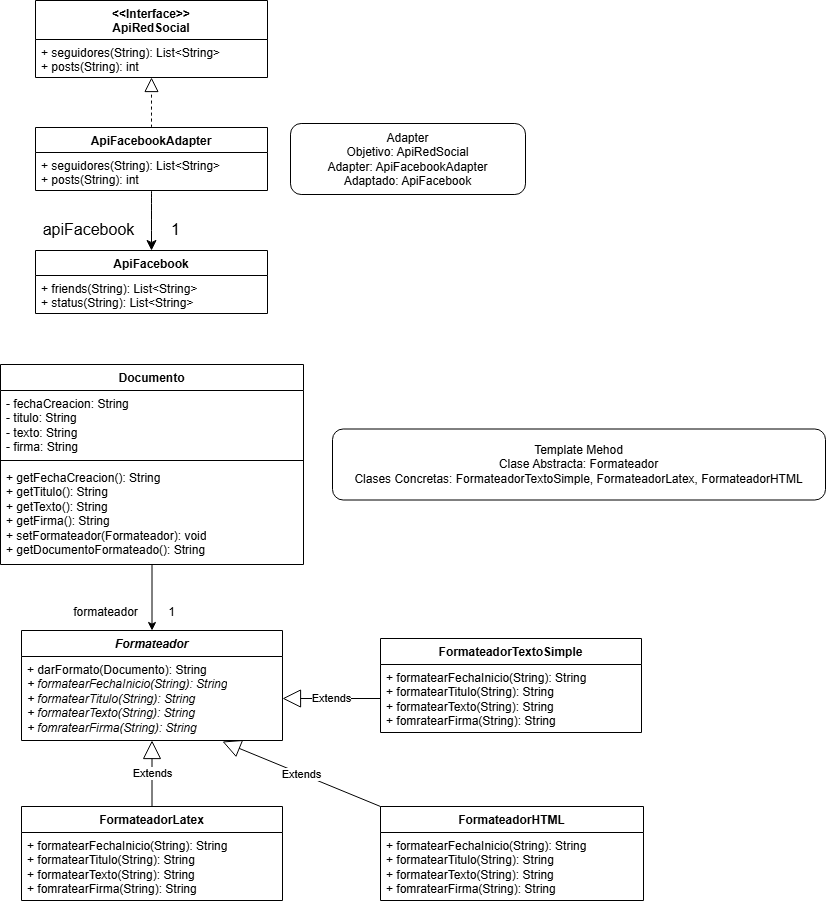

The diagram above was exported from draw.io. Its source (the exported page's mxGraphModel, read from the mxfile embedded in the PNG):
<mxGraphModel dx="2074" dy="1180" grid="0" gridSize="10" guides="1" tooltips="1" connect="1" arrows="1" fold="1" page="0" pageScale="1" pageWidth="827" pageHeight="1169" math="0" shadow="0">
  <root>
    <mxCell id="0" />
    <mxCell id="1" parent="0" />
    <mxCell id="5lA0ZWx6ZLGn2bgm6spE-7" value="&lt;div&gt;&amp;lt;&amp;lt;Interface&amp;gt;&amp;gt;&lt;/div&gt;ApiRedSocial" style="swimlane;fontStyle=1;align=center;verticalAlign=top;childLayout=stackLayout;horizontal=1;startSize=39;horizontalStack=0;resizeParent=1;resizeParentMax=0;resizeLast=0;collapsible=1;marginBottom=0;whiteSpace=wrap;html=1;" parent="1" vertex="1">
      <mxGeometry x="30" y="-2" width="232" height="77" as="geometry" />
    </mxCell>
    <mxCell id="5lA0ZWx6ZLGn2bgm6spE-10" value="+ seguidores(String): List&amp;lt;String&amp;gt;&lt;div&gt;+ posts(String): int&lt;/div&gt;" style="text;strokeColor=none;fillColor=none;align=left;verticalAlign=top;spacingLeft=4;spacingRight=4;overflow=hidden;rotatable=0;points=[[0,0.5],[1,0.5]];portConstraint=eastwest;whiteSpace=wrap;html=1;" parent="5lA0ZWx6ZLGn2bgm6spE-7" vertex="1">
      <mxGeometry y="39" width="232" height="38" as="geometry" />
    </mxCell>
    <mxCell id="5lA0ZWx6ZLGn2bgm6spE-11" value="&lt;div&gt;&lt;span style=&quot;background-color: initial;&quot;&gt;ApiFacebook&lt;/span&gt;&lt;/div&gt;" style="swimlane;fontStyle=1;align=center;verticalAlign=top;childLayout=stackLayout;horizontal=1;startSize=25;horizontalStack=0;resizeParent=1;resizeParentMax=0;resizeLast=0;collapsible=1;marginBottom=0;whiteSpace=wrap;html=1;" parent="1" vertex="1">
      <mxGeometry x="30" y="248" width="232" height="63" as="geometry" />
    </mxCell>
    <mxCell id="5lA0ZWx6ZLGn2bgm6spE-12" value="+ friends(String): List&amp;lt;String&amp;gt;&lt;div&gt;+ status(String):&amp;nbsp;&lt;span style=&quot;background-color: initial;&quot;&gt;List&amp;lt;String&amp;gt;&lt;/span&gt;&lt;/div&gt;" style="text;strokeColor=none;fillColor=none;align=left;verticalAlign=top;spacingLeft=4;spacingRight=4;overflow=hidden;rotatable=0;points=[[0,0.5],[1,0.5]];portConstraint=eastwest;whiteSpace=wrap;html=1;" parent="5lA0ZWx6ZLGn2bgm6spE-11" vertex="1">
      <mxGeometry y="25" width="232" height="38" as="geometry" />
    </mxCell>
    <mxCell id="5lA0ZWx6ZLGn2bgm6spE-16" style="edgeStyle=none;curved=1;rounded=0;orthogonalLoop=1;jettySize=auto;html=1;entryX=0.5;entryY=0;entryDx=0;entryDy=0;fontSize=12;startSize=8;endSize=8;" parent="1" source="5lA0ZWx6ZLGn2bgm6spE-13" target="5lA0ZWx6ZLGn2bgm6spE-11" edge="1">
      <mxGeometry relative="1" as="geometry" />
    </mxCell>
    <mxCell id="5lA0ZWx6ZLGn2bgm6spE-13" value="&lt;div&gt;&lt;span style=&quot;background-color: initial;&quot;&gt;ApiFacebookAdapter&lt;/span&gt;&lt;/div&gt;" style="swimlane;fontStyle=1;align=center;verticalAlign=top;childLayout=stackLayout;horizontal=1;startSize=25;horizontalStack=0;resizeParent=1;resizeParentMax=0;resizeLast=0;collapsible=1;marginBottom=0;whiteSpace=wrap;html=1;" parent="1" vertex="1">
      <mxGeometry x="30" y="125" width="232" height="63" as="geometry" />
    </mxCell>
    <mxCell id="5lA0ZWx6ZLGn2bgm6spE-18" value="+ seguidores(String): List&amp;lt;String&amp;gt;&lt;div&gt;+ posts(String): int&lt;/div&gt;" style="text;strokeColor=none;fillColor=none;align=left;verticalAlign=top;spacingLeft=4;spacingRight=4;overflow=hidden;rotatable=0;points=[[0,0.5],[1,0.5]];portConstraint=eastwest;whiteSpace=wrap;html=1;" parent="5lA0ZWx6ZLGn2bgm6spE-13" vertex="1">
      <mxGeometry y="25" width="232" height="38" as="geometry" />
    </mxCell>
    <mxCell id="5lA0ZWx6ZLGn2bgm6spE-17" value="" style="endArrow=block;dashed=1;endFill=0;endSize=12;html=1;rounded=0;fontSize=12;curved=1;exitX=0.5;exitY=0;exitDx=0;exitDy=0;" parent="1" source="5lA0ZWx6ZLGn2bgm6spE-13" target="5lA0ZWx6ZLGn2bgm6spE-10" edge="1">
      <mxGeometry width="160" relative="1" as="geometry">
        <mxPoint x="135" y="208" as="sourcePoint" />
        <mxPoint x="295" y="208" as="targetPoint" />
      </mxGeometry>
    </mxCell>
    <mxCell id="5lA0ZWx6ZLGn2bgm6spE-19" value="Adapter&lt;div&gt;Objetivo: ApiRedSocial&lt;/div&gt;&lt;div&gt;Adapter: ApiFacebookAdapter&lt;/div&gt;&lt;div&gt;Adaptado: ApiFacebook&lt;/div&gt;" style="rounded=1;whiteSpace=wrap;html=1;" parent="1" vertex="1">
      <mxGeometry x="285" y="121" width="235" height="71" as="geometry" />
    </mxCell>
    <mxCell id="5lA0ZWx6ZLGn2bgm6spE-20" value="1" style="text;html=1;align=center;verticalAlign=middle;resizable=0;points=[];autosize=1;strokeColor=none;fillColor=none;fontSize=16;" parent="1" vertex="1">
      <mxGeometry x="156" y="211" width="27" height="31" as="geometry" />
    </mxCell>
    <mxCell id="5lA0ZWx6ZLGn2bgm6spE-21" value="apiFacebook" style="text;html=1;align=center;verticalAlign=middle;resizable=0;points=[];autosize=1;strokeColor=none;fillColor=none;fontSize=16;" parent="1" vertex="1">
      <mxGeometry x="28" y="211" width="110" height="31" as="geometry" />
    </mxCell>
    <mxCell id="HLW9MlmP5A9ManGmnaPl-9" style="edgeStyle=orthogonalEdgeStyle;rounded=0;orthogonalLoop=1;jettySize=auto;html=1;entryX=0.5;entryY=0;entryDx=0;entryDy=0;" parent="1" source="HLW9MlmP5A9ManGmnaPl-1" target="HLW9MlmP5A9ManGmnaPl-5" edge="1">
      <mxGeometry relative="1" as="geometry" />
    </mxCell>
    <mxCell id="HLW9MlmP5A9ManGmnaPl-1" value="Documento" style="swimlane;fontStyle=1;align=center;verticalAlign=top;childLayout=stackLayout;horizontal=1;startSize=26;horizontalStack=0;resizeParent=1;resizeParentMax=0;resizeLast=0;collapsible=1;marginBottom=0;whiteSpace=wrap;html=1;" parent="1" vertex="1">
      <mxGeometry x="-5" y="362" width="303" height="200" as="geometry" />
    </mxCell>
    <mxCell id="HLW9MlmP5A9ManGmnaPl-2" value="- fechaCreacion: String&lt;div&gt;- titulo: String&lt;/div&gt;&lt;div&gt;- texto: String&lt;/div&gt;&lt;div&gt;- firma: String&lt;/div&gt;" style="text;strokeColor=none;fillColor=none;align=left;verticalAlign=top;spacingLeft=4;spacingRight=4;overflow=hidden;rotatable=0;points=[[0,0.5],[1,0.5]];portConstraint=eastwest;whiteSpace=wrap;html=1;" parent="HLW9MlmP5A9ManGmnaPl-1" vertex="1">
      <mxGeometry y="26" width="303" height="66" as="geometry" />
    </mxCell>
    <mxCell id="HLW9MlmP5A9ManGmnaPl-3" value="" style="line;strokeWidth=1;fillColor=none;align=left;verticalAlign=middle;spacingTop=-1;spacingLeft=3;spacingRight=3;rotatable=0;labelPosition=right;points=[];portConstraint=eastwest;strokeColor=inherit;" parent="HLW9MlmP5A9ManGmnaPl-1" vertex="1">
      <mxGeometry y="92" width="303" height="8" as="geometry" />
    </mxCell>
    <mxCell id="HLW9MlmP5A9ManGmnaPl-4" value="+ getFechaCreacion(): String&lt;div&gt;+ getTitulo(): String&lt;/div&gt;&lt;div&gt;+ getTexto(): String&lt;/div&gt;&lt;div&gt;+ getFirma(): String&lt;/div&gt;&lt;div&gt;+ setFormateador(&lt;span style=&quot;background-color: initial;&quot;&gt;Formateador&lt;/span&gt;&lt;span style=&quot;background-color: initial;&quot;&gt;): void&lt;/span&gt;&lt;/div&gt;&lt;div&gt;+ getDocumentoFormateado(): String&lt;/div&gt;" style="text;strokeColor=none;fillColor=none;align=left;verticalAlign=top;spacingLeft=4;spacingRight=4;overflow=hidden;rotatable=0;points=[[0,0.5],[1,0.5]];portConstraint=eastwest;whiteSpace=wrap;html=1;" parent="HLW9MlmP5A9ManGmnaPl-1" vertex="1">
      <mxGeometry y="100" width="303" height="100" as="geometry" />
    </mxCell>
    <mxCell id="HLW9MlmP5A9ManGmnaPl-5" value="&lt;i&gt;Formateador&lt;/i&gt;" style="swimlane;fontStyle=1;align=center;verticalAlign=top;childLayout=stackLayout;horizontal=1;startSize=26;horizontalStack=0;resizeParent=1;resizeParentMax=0;resizeLast=0;collapsible=1;marginBottom=0;whiteSpace=wrap;html=1;" parent="1" vertex="1">
      <mxGeometry x="16" y="628" width="261" height="110" as="geometry" />
    </mxCell>
    <mxCell id="HLW9MlmP5A9ManGmnaPl-8" value="+ darFormato(Documento): String&lt;div&gt;&lt;i&gt;+ formatearFechaInicio(String): String&lt;/i&gt;&lt;/div&gt;&lt;div&gt;&lt;i&gt;+ formatearTitulo(String): String&lt;/i&gt;&lt;/div&gt;&lt;div&gt;&lt;i&gt;+ formatearTexto(String): String&lt;/i&gt;&lt;/div&gt;&lt;div&gt;&lt;i&gt;+ fomratearFirma(String): String&lt;/i&gt;&lt;/div&gt;" style="text;strokeColor=none;fillColor=none;align=left;verticalAlign=top;spacingLeft=4;spacingRight=4;overflow=hidden;rotatable=0;points=[[0,0.5],[1,0.5]];portConstraint=eastwest;whiteSpace=wrap;html=1;" parent="HLW9MlmP5A9ManGmnaPl-5" vertex="1">
      <mxGeometry y="26" width="261" height="84" as="geometry" />
    </mxCell>
    <mxCell id="HLW9MlmP5A9ManGmnaPl-10" value="1" style="text;html=1;align=center;verticalAlign=middle;resizable=0;points=[];autosize=1;strokeColor=none;fillColor=none;" parent="1" vertex="1">
      <mxGeometry x="153" y="597" width="25" height="26" as="geometry" />
    </mxCell>
    <mxCell id="HLW9MlmP5A9ManGmnaPl-11" value="formateador" style="text;html=1;align=center;verticalAlign=middle;resizable=0;points=[];autosize=1;strokeColor=none;fillColor=none;" parent="1" vertex="1">
      <mxGeometry x="58" y="597" width="83" height="26" as="geometry" />
    </mxCell>
    <mxCell id="HLW9MlmP5A9ManGmnaPl-12" value="FormateadorLatex" style="swimlane;fontStyle=1;align=center;verticalAlign=top;childLayout=stackLayout;horizontal=1;startSize=26;horizontalStack=0;resizeParent=1;resizeParentMax=0;resizeLast=0;collapsible=1;marginBottom=0;whiteSpace=wrap;html=1;" parent="1" vertex="1">
      <mxGeometry x="16" y="804" width="261" height="94" as="geometry" />
    </mxCell>
    <mxCell id="HLW9MlmP5A9ManGmnaPl-13" value="&lt;div&gt;+ formatearFechaInicio(String): String&lt;/div&gt;&lt;div&gt;+ formatearTitulo(String): String&lt;/div&gt;&lt;div&gt;+ formatearTexto(String): String&lt;/div&gt;&lt;div&gt;+ fomratearFirma(String): String&lt;/div&gt;" style="text;strokeColor=none;fillColor=none;align=left;verticalAlign=top;spacingLeft=4;spacingRight=4;overflow=hidden;rotatable=0;points=[[0,0.5],[1,0.5]];portConstraint=eastwest;whiteSpace=wrap;html=1;" parent="HLW9MlmP5A9ManGmnaPl-12" vertex="1">
      <mxGeometry y="26" width="261" height="68" as="geometry" />
    </mxCell>
    <mxCell id="HLW9MlmP5A9ManGmnaPl-14" value="FormateadorHTML&lt;span style=&quot;color: rgba(0, 0, 0, 0); font-family: monospace; font-size: 0px; font-weight: 400; text-align: start; text-wrap-mode: nowrap;&quot;&gt;%3CmxGraphModel%3E%3Croot%3E%3CmxCell%20id%3D%220%22%2F%3E%3CmxCell%20id%3D%221%22%20parent%3D%220%22%2F%3E%3CmxCell%20id%3D%222%22%20value%3D%22FormateadorLatex%22%20style%3D%22swimlane%3BfontStyle%3D1%3Balign%3Dcenter%3BverticalAlign%3Dtop%3BchildLayout%3DstackLayout%3Bhorizontal%3D1%3BstartSize%3D26%3BhorizontalStack%3D0%3BresizeParent%3D1%3BresizeParentMax%3D0%3BresizeLast%3D0%3Bcollapsible%3D1%3BmarginBottom%3D0%3BwhiteSpace%3Dwrap%3Bhtml%3D1%3B%22%20vertex%3D%221%22%20parent%3D%221%22%3E%3CmxGeometry%20x%3D%22-307%22%20y%3D%22811%22%20width%3D%22261%22%20height%3D%2294%22%20as%3D%22geometry%22%2F%3E%3C%2FmxCell%3E%3CmxCell%20id%3D%223%22%20value%3D%22%26lt%3Bdiv%26gt%3B%2B%20formatearFechaInicio(String)%3A%20String%26lt%3B%2Fdiv%26gt%3B%26lt%3Bdiv%26gt%3B%2B%20formatearTitulo(String)%3A%20String%26lt%3B%2Fdiv%26gt%3B%26lt%3Bdiv%26gt%3B%2B%20formatearTexto(String)%3A%20String%26lt%3B%2Fdiv%26gt%3B%26lt%3Bdiv%26gt%3B%2B%20fomratearFirma(String)%3A%20String%26lt%3B%2Fdiv%26gt%3B%22%20style%3D%22text%3BstrokeColor%3Dnone%3BfillColor%3Dnone%3Balign%3Dleft%3BverticalAlign%3Dtop%3BspacingLeft%3D4%3BspacingRight%3D4%3Boverflow%3Dhidden%3Brotatable%3D0%3Bpoints%3D%5B%5B0%2C0.5%5D%2C%5B1%2C0.5%5D%5D%3BportConstraint%3Deastwest%3BwhiteSpace%3Dwrap%3Bhtml%3D1%3B%22%20vertex%3D%221%22%20parent%3D%222%22%3E%3CmxGeometry%20y%3D%2226%22%20width%3D%22261%22%20height%3D%2268%22%20as%3D%22geometry%22%2F%3E%3C%2FmxCell%3E%3C%2Froot%3E%3C%2FmxGraphModel%3E&lt;/span&gt;" style="swimlane;fontStyle=1;align=center;verticalAlign=top;childLayout=stackLayout;horizontal=1;startSize=26;horizontalStack=0;resizeParent=1;resizeParentMax=0;resizeLast=0;collapsible=1;marginBottom=0;whiteSpace=wrap;html=1;" parent="1" vertex="1">
      <mxGeometry x="375" y="804" width="263" height="94" as="geometry" />
    </mxCell>
    <mxCell id="HLW9MlmP5A9ManGmnaPl-15" value="&lt;div&gt;+ formatearFechaInicio(String): String&lt;/div&gt;&lt;div&gt;+ formatearTitulo(String): String&lt;/div&gt;&lt;div&gt;+ formatearTexto(String): String&lt;/div&gt;&lt;div&gt;+ fomratearFirma(String): String&lt;/div&gt;" style="text;strokeColor=none;fillColor=none;align=left;verticalAlign=top;spacingLeft=4;spacingRight=4;overflow=hidden;rotatable=0;points=[[0,0.5],[1,0.5]];portConstraint=eastwest;whiteSpace=wrap;html=1;" parent="HLW9MlmP5A9ManGmnaPl-14" vertex="1">
      <mxGeometry y="26" width="263" height="68" as="geometry" />
    </mxCell>
    <mxCell id="HLW9MlmP5A9ManGmnaPl-16" value="FormateadorTextoSimple&lt;span style=&quot;color: rgba(0, 0, 0, 0); font-family: monospace; font-size: 0px; font-weight: 400; text-align: start; text-wrap-mode: nowrap;&quot;&gt;%3CmxGraphModel%3E%3Croot%3E%3CmxCell%20id%3D%220%22%2F%3E%3CmxCell%20id%3D%221%22%20parent%3D%220%22%2F%3E%3CmxCell%20id%3D%222%22%20value%3D%22FormateadorLatex%22%20style%3D%22swimlane%3BfontStyle%3D1%3Balign%3Dcenter%3BverticalAlign%3Dtop%3BchildLayout%3DstackLayout%3Bhorizontal%3D1%3BstartSize%3D26%3BhorizontalStack%3D0%3BresizeParent%3D1%3BresizeParentMax%3D0%3BresizeLast%3D0%3Bcollapsible%3D1%3BmarginBottom%3D0%3BwhiteSpace%3Dwrap%3Bhtml%3D1%3B%22%20vertex%3D%221%22%20parent%3D%221%22%3E%3CmxGeometry%20x%3D%22-307%22%20y%3D%22811%22%20width%3D%22261%22%20height%3D%2294%22%20as%3D%22geometry%22%2F%3E%3C%2FmxCell%3E%3CmxCell%20id%3D%223%22%20value%3D%22%26lt%3Bdiv%26gt%3B%2B%20formatearFechaInicio(String)%3A%20String%26lt%3B%2Fdiv%26gt%3B%26lt%3Bdiv%26gt%3B%2B%20formatearTitulo(String)%3A%20String%26lt%3B%2Fdiv%26gt%3B%26lt%3Bdiv%26gt%3B%2B%20formatearTexto(String)%3A%20String%26lt%3B%2Fdiv%26gt%3B%26lt%3Bdiv%26gt%3B%2B%20fomratearFirma(String)%3A%20String%26lt%3B%2Fdiv%26gt%3B%22%20style%3D%22text%3BstrokeColor%3Dnone%3BfillColor%3Dnone%3Balign%3Dleft%3BverticalAlign%3Dtop%3BspacingLeft%3D4%3BspacingRight%3D4%3Boverflow%3Dhidden%3Brotatable%3D0%3Bpoints%3D%5B%5B0%2C0.5%5D%2C%5B1%2C0.5%5D%5D%3BportConstraint%3Deastwest%3BwhiteSpace%3Dwrap%3Bhtml%3D1%3B%22%20vertex%3D%221%22%20parent%3D%222%22%3E%3CmxGeometry%20y%3D%2226%22%20width%3D%22261%22%20height%3D%2268%22%20as%3D%22geometry%22%2F%3E%3C%2FmxCell%3E%3C%2Froot%3E%3C%2FmxGraphModel%3E&lt;/span&gt;" style="swimlane;fontStyle=1;align=center;verticalAlign=top;childLayout=stackLayout;horizontal=1;startSize=26;horizontalStack=0;resizeParent=1;resizeParentMax=0;resizeLast=0;collapsible=1;marginBottom=0;whiteSpace=wrap;html=1;" parent="1" vertex="1">
      <mxGeometry x="375" y="636" width="261" height="94" as="geometry" />
    </mxCell>
    <mxCell id="HLW9MlmP5A9ManGmnaPl-17" value="&lt;div&gt;+ formatearFechaInicio(String): String&lt;/div&gt;&lt;div&gt;+ formatearTitulo(String): String&lt;/div&gt;&lt;div&gt;+ formatearTexto(String): String&lt;/div&gt;&lt;div&gt;+ fomratearFirma(String): String&lt;/div&gt;" style="text;strokeColor=none;fillColor=none;align=left;verticalAlign=top;spacingLeft=4;spacingRight=4;overflow=hidden;rotatable=0;points=[[0,0.5],[1,0.5]];portConstraint=eastwest;whiteSpace=wrap;html=1;" parent="HLW9MlmP5A9ManGmnaPl-16" vertex="1">
      <mxGeometry y="26" width="261" height="68" as="geometry" />
    </mxCell>
    <mxCell id="HLW9MlmP5A9ManGmnaPl-19" value="Extends" style="endArrow=block;endSize=16;endFill=0;html=1;rounded=0;exitX=0.5;exitY=0;exitDx=0;exitDy=0;" parent="1" source="HLW9MlmP5A9ManGmnaPl-12" target="HLW9MlmP5A9ManGmnaPl-8" edge="1">
      <mxGeometry width="160" relative="1" as="geometry">
        <mxPoint x="502" y="684" as="sourcePoint" />
        <mxPoint x="662" y="684" as="targetPoint" />
      </mxGeometry>
    </mxCell>
    <mxCell id="HLW9MlmP5A9ManGmnaPl-20" value="Extends" style="endArrow=block;endSize=16;endFill=0;html=1;rounded=0;exitX=0;exitY=0;exitDx=0;exitDy=0;entryX=0.77;entryY=1.012;entryDx=0;entryDy=0;entryPerimeter=0;" parent="1" source="HLW9MlmP5A9ManGmnaPl-14" target="HLW9MlmP5A9ManGmnaPl-8" edge="1">
      <mxGeometry width="160" relative="1" as="geometry">
        <mxPoint x="502" y="684" as="sourcePoint" />
        <mxPoint x="662" y="684" as="targetPoint" />
      </mxGeometry>
    </mxCell>
    <mxCell id="HLW9MlmP5A9ManGmnaPl-21" value="Extends" style="endArrow=block;endSize=16;endFill=0;html=1;rounded=0;exitX=0;exitY=0.5;exitDx=0;exitDy=0;entryX=1;entryY=0.5;entryDx=0;entryDy=0;" parent="1" source="HLW9MlmP5A9ManGmnaPl-17" target="HLW9MlmP5A9ManGmnaPl-8" edge="1">
      <mxGeometry width="160" relative="1" as="geometry">
        <mxPoint x="502" y="684" as="sourcePoint" />
        <mxPoint x="172" y="746" as="targetPoint" />
      </mxGeometry>
    </mxCell>
    <mxCell id="HLW9MlmP5A9ManGmnaPl-22" value="&lt;div&gt;Template Mehod&lt;/div&gt;&lt;div&gt;Clase Abstracta: Formateador&lt;/div&gt;&lt;div&gt;Clases Concretas: FormateadorTextoSimple, FormateadorLatex, FormateadorHTML&lt;/div&gt;" style="rounded=1;whiteSpace=wrap;html=1;" parent="1" vertex="1">
      <mxGeometry x="327" y="426.5" width="493" height="71" as="geometry" />
    </mxCell>
  </root>
</mxGraphModel>